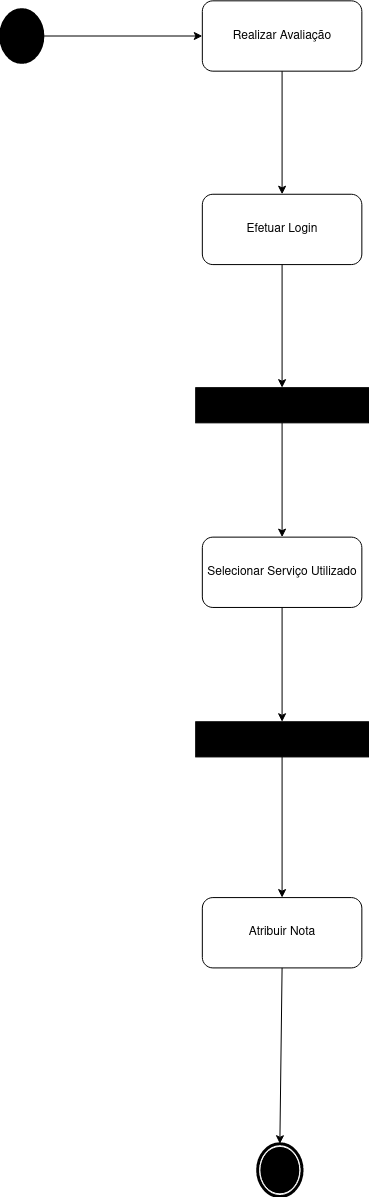

The diagram above was exported from draw.io. Its source (the exported page's mxGraphModel, read from the mxfile embedded in the PNG):
<mxGraphModel dx="5520" dy="1740" grid="0" gridSize="10" guides="1" tooltips="1" connect="1" arrows="1" fold="1" page="1" pageScale="1" pageWidth="1920" pageHeight="1200" math="0" shadow="0">
  <root>
    <mxCell id="0" />
    <mxCell id="1" parent="0" />
    <mxCell id="2" value="" style="group" vertex="1" connectable="0" parent="1">
      <mxGeometry x="1055.1766561514196" y="88.33333333333334" width="367.82334384858063" height="1195.6666666666667" as="geometry" />
    </mxCell>
    <mxCell id="3" value="" style="shape=mxgraph.bpmn.shape;html=1;verticalLabelPosition=bottom;labelBackgroundColor=#ffffff;verticalAlign=top;align=center;perimeter=ellipsePerimeter;outlineConnect=0;outline=end;symbol=general;fillColor=#000000;" vertex="1" parent="2">
      <mxGeometry y="8.796666666666653" width="42.14" height="52.75" as="geometry" />
    </mxCell>
    <mxCell id="4" value="Realizar Avaliação" style="rounded=1;whiteSpace=wrap;html=1;fontSize=12;glass=0;strokeWidth=1;shadow=0;" vertex="1" parent="2">
      <mxGeometry x="201.65615141955846" width="159.52050473186122" height="70.33333333333334" as="geometry" />
    </mxCell>
    <mxCell id="5" value="Efetuar Login" style="rounded=1;whiteSpace=wrap;html=1;fontSize=12;glass=0;strokeWidth=1;shadow=0;" vertex="1" parent="2">
      <mxGeometry x="201.65615141955846" y="193.41666666666666" width="159.52050473186122" height="70.33333333333334" as="geometry" />
    </mxCell>
    <mxCell id="6" value="Selecionar Serviço Utilizado " style="rounded=1;whiteSpace=wrap;html=1;fontSize=12;glass=0;strokeWidth=1;shadow=0;" vertex="1" parent="2">
      <mxGeometry x="201.65615141955846" y="536.2916666666667" width="159.52050473186122" height="70.33333333333334" as="geometry" />
    </mxCell>
    <mxCell id="7" value="Atribuir Nota" style="rounded=1;whiteSpace=wrap;html=1;fontSize=12;glass=0;strokeWidth=1;shadow=0;" vertex="1" parent="2">
      <mxGeometry x="201.65615141955846" y="896.75" width="159.52050473186122" height="70.33333333333334" as="geometry" />
    </mxCell>
    <mxCell id="8" value="" style="endArrow=classic;html=1;exitX=1;exitY=0.5;exitDx=0;exitDy=0;entryX=0;entryY=0.5;entryDx=0;entryDy=0;" edge="1" parent="2" source="3" target="4">
      <mxGeometry width="50" height="50" relative="1" as="geometry">
        <mxPoint x="42.135646687697204" y="140.66666666666669" as="sourcePoint" />
        <mxPoint x="108.60252365930614" y="52.75" as="targetPoint" />
      </mxGeometry>
    </mxCell>
    <mxCell id="9" value="" style="endArrow=classic;html=1;exitX=0.5;exitY=1;exitDx=0;exitDy=0;entryX=0.5;entryY=0;entryDx=0;entryDy=0;" edge="1" parent="2" source="14" target="7">
      <mxGeometry width="50" height="50" relative="1" as="geometry">
        <mxPoint x="48.78233438485813" y="615.4166666666667" as="sourcePoint" />
        <mxPoint x="115.24921135646696" y="527.5" as="targetPoint" />
      </mxGeometry>
    </mxCell>
    <mxCell id="10" value="" style="endArrow=classic;html=1;exitX=0.5;exitY=1;exitDx=0;exitDy=0;entryX=0.5;entryY=0;entryDx=0;entryDy=0;" edge="1" parent="2" source="7" target="17">
      <mxGeometry width="50" height="50" relative="1" as="geometry">
        <mxPoint x="407.70347003154575" y="1002.2500000000001" as="sourcePoint" />
        <mxPoint x="474.1703470031548" y="914.3333333333334" as="targetPoint" />
      </mxGeometry>
    </mxCell>
    <mxCell id="11" value="" style="endArrow=classic;html=1;exitX=0.5;exitY=1;exitDx=0;exitDy=0;entryX=0.5;entryY=0;entryDx=0;entryDy=0;" edge="1" parent="2" source="15" target="6">
      <mxGeometry width="50" height="50" relative="1" as="geometry">
        <mxPoint x="82.01577287066254" y="193.41666666666666" as="sourcePoint" />
        <mxPoint x="148.48264984227137" y="105.5" as="targetPoint" />
      </mxGeometry>
    </mxCell>
    <mxCell id="12" value="" style="endArrow=classic;html=1;exitX=0.5;exitY=1;exitDx=0;exitDy=0;" edge="1" parent="2" source="5">
      <mxGeometry width="50" height="50" relative="1" as="geometry">
        <mxPoint x="95.3091482649844" y="211.00000000000003" as="sourcePoint" />
        <mxPoint x="281.41640378548914" y="386.83333333333337" as="targetPoint" />
      </mxGeometry>
    </mxCell>
    <mxCell id="13" value="" style="endArrow=classic;html=1;exitX=0.5;exitY=1;exitDx=0;exitDy=0;entryX=0.5;entryY=0;entryDx=0;entryDy=0;" edge="1" parent="2" source="4" target="5">
      <mxGeometry width="50" height="50" relative="1" as="geometry">
        <mxPoint x="108.60252365930614" y="228.58333333333334" as="sourcePoint" />
        <mxPoint x="175.06940063091486" y="140.66666666666669" as="targetPoint" />
      </mxGeometry>
    </mxCell>
    <mxCell id="14" value="&lt;font color=&quot;#FFFFFF&quot;&gt;&lt;br&gt;&lt;/font&gt;" style="rounded=0;whiteSpace=wrap;html=1;fillColor=#000000;" vertex="1" parent="2">
      <mxGeometry x="195.00946372239764" y="720.9166666666666" width="172.813880126183" height="35.16666666666667" as="geometry" />
    </mxCell>
    <mxCell id="15" value="&lt;font color=&quot;#FFFFFF&quot;&gt;&lt;br&gt;&lt;/font&gt;" style="rounded=0;whiteSpace=wrap;html=1;fillColor=#000000;" vertex="1" parent="2">
      <mxGeometry x="195.00946372239764" y="386.83333333333337" width="172.813880126183" height="35.16666666666667" as="geometry" />
    </mxCell>
    <mxCell id="16" value="" style="endArrow=classic;html=1;exitX=0.5;exitY=1;exitDx=0;exitDy=0;entryX=0.5;entryY=0;entryDx=0;entryDy=0;" edge="1" parent="2" source="6" target="14">
      <mxGeometry width="50" height="50" relative="1" as="geometry">
        <mxPoint x="82.01577287066254" y="193.41666666666666" as="sourcePoint" />
        <mxPoint x="281.41640378548914" y="738.5" as="targetPoint" />
      </mxGeometry>
    </mxCell>
    <mxCell id="17" value="" style="shape=mxgraph.bpmn.shape;html=1;verticalLabelPosition=bottom;labelBackgroundColor=#ffffff;verticalAlign=top;align=center;perimeter=ellipsePerimeter;outlineConnect=0;outline=end;symbol=terminate;" vertex="1" parent="2">
      <mxGeometry x="257" y="1142.9166666666667" width="44.36" height="52.75" as="geometry" />
    </mxCell>
  </root>
</mxGraphModel>